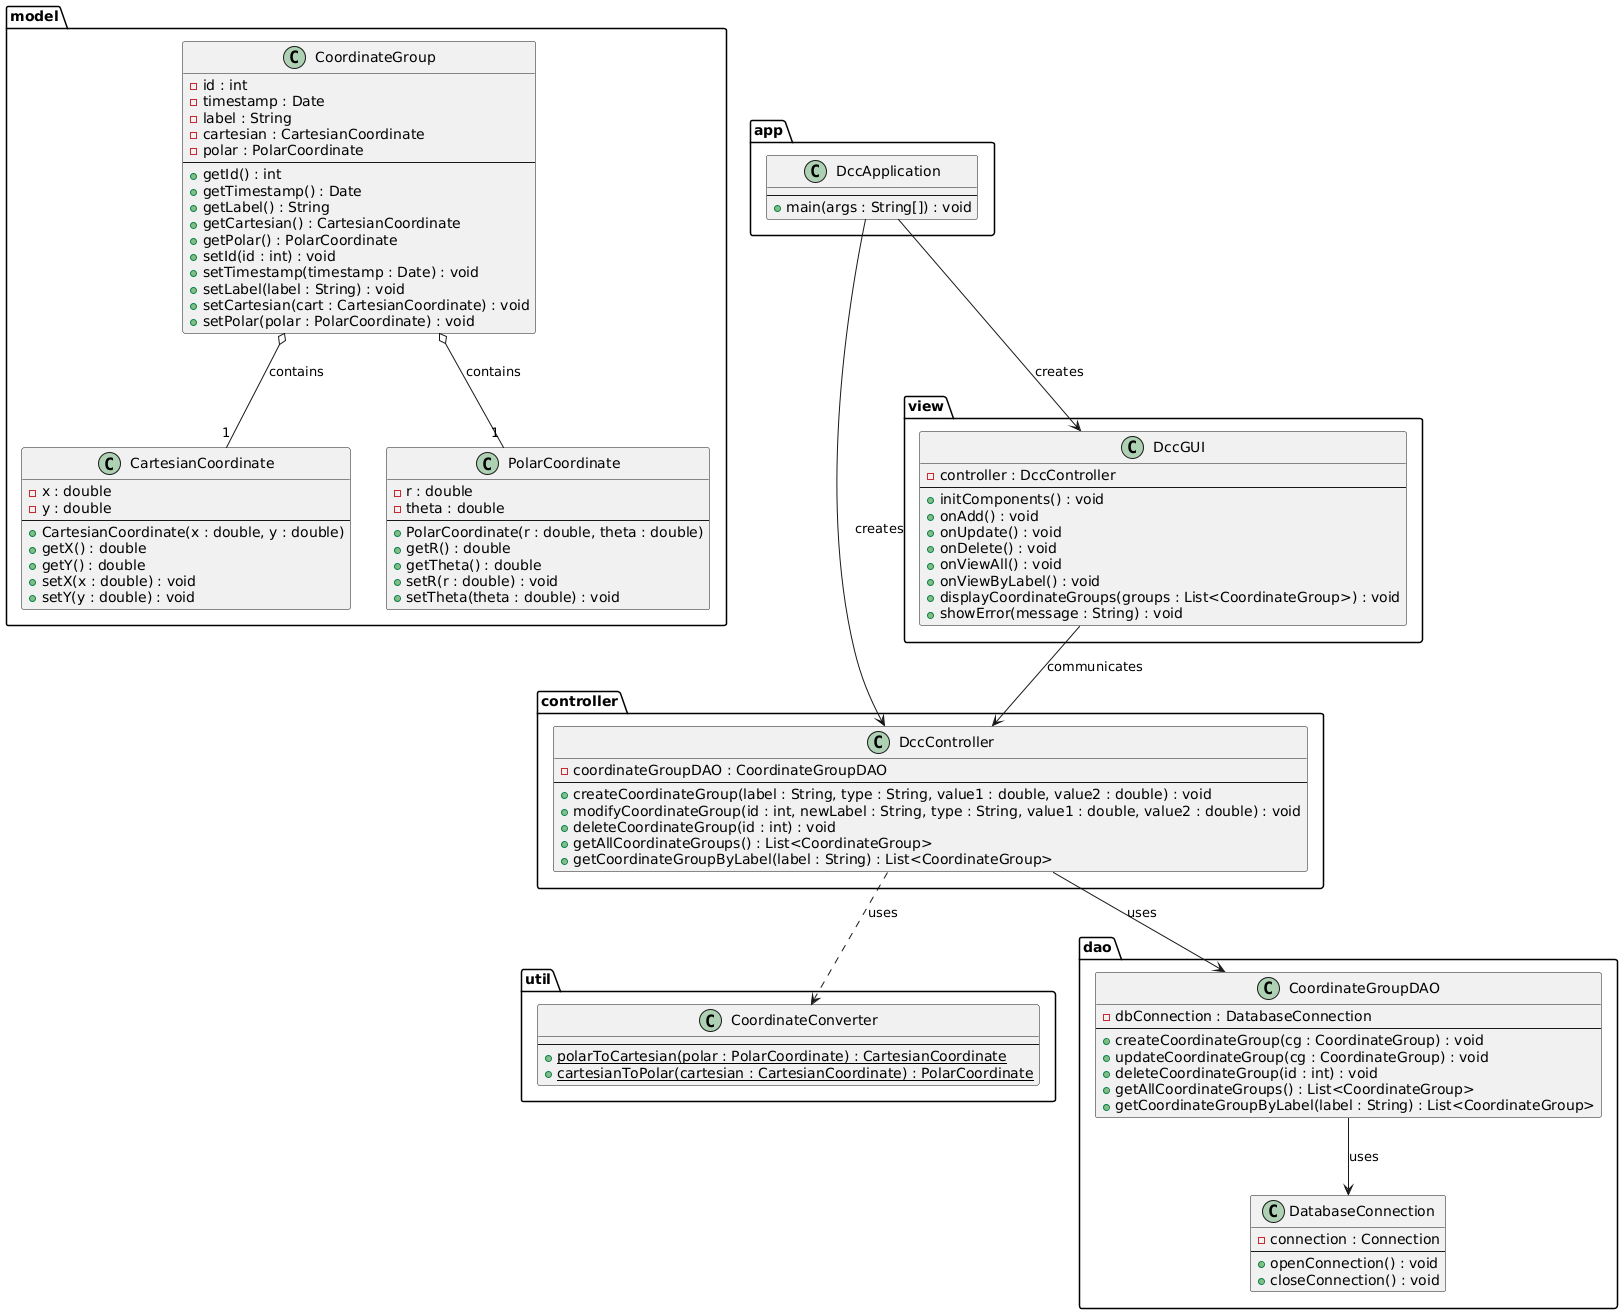

The diagram above was rendered by PlantUML. Its source (embedded in the PNG):
@startuml

'===========================
' Package: Model
'===========================
package "model" {
  
  class CoordinateGroup {
    - id : int
    - timestamp : Date
    - label : String
    - cartesian : CartesianCoordinate
    - polar : PolarCoordinate
    --
    + getId() : int
    + getTimestamp() : Date
    + getLabel() : String
    + getCartesian() : CartesianCoordinate
    + getPolar() : PolarCoordinate
    + setId(id : int) : void
    + setTimestamp(timestamp : Date) : void
    + setLabel(label : String) : void
    + setCartesian(cart : CartesianCoordinate) : void
    + setPolar(polar : PolarCoordinate) : void
  }
  
  class CartesianCoordinate {
    - x : double
    - y : double
    --
    + CartesianCoordinate(x : double, y : double)
    + getX() : double
    + getY() : double
    + setX(x : double) : void
    + setY(y : double) : void
  }
  
  class PolarCoordinate {
    - r : double
    - theta : double
    --
    + PolarCoordinate(r : double, theta : double)
    + getR() : double
    + getTheta() : double
    + setR(r : double) : void
    + setTheta(theta : double) : void
  }
  
  ' Composition: a CoordinateGroup is composed of both coordinate representations
  CoordinateGroup o-- "1" CartesianCoordinate : contains
  CoordinateGroup o-- "1" PolarCoordinate : contains
}

'===========================
' Package: Util
'===========================
package "util" {
  
  class CoordinateConverter {
    --
    + polarToCartesian(polar : PolarCoordinate) : CartesianCoordinate {static}
    + cartesianToPolar(cartesian : CartesianCoordinate) : PolarCoordinate {static}
  }
}

'===========================
' Package: DAO
'===========================
package "dao" {
  
  class DatabaseConnection {
    - connection : Connection
    --
    + openConnection() : void
    + closeConnection() : void
  }
  
  class CoordinateGroupDAO {
    - dbConnection : DatabaseConnection
    --
    + createCoordinateGroup(cg : CoordinateGroup) : void
    + updateCoordinateGroup(cg : CoordinateGroup) : void
    + deleteCoordinateGroup(id : int) : void
    + getAllCoordinateGroups() : List<CoordinateGroup>
    + getCoordinateGroupByLabel(label : String) : List<CoordinateGroup>
  }
  
  CoordinateGroupDAO --> DatabaseConnection : uses
}

'===========================
' Package: Controller
'===========================
package "controller" {
  
  class DccController {
    - coordinateGroupDAO : CoordinateGroupDAO
    --
    + createCoordinateGroup(label : String, type : String, value1 : double, value2 : double) : void
    + modifyCoordinateGroup(id : int, newLabel : String, type : String, value1 : double, value2 : double) : void
    + deleteCoordinateGroup(id : int) : void
    + getAllCoordinateGroups() : List<CoordinateGroup>
    + getCoordinateGroupByLabel(label : String) : List<CoordinateGroup>
  }
  
  ' Indicate that the controller also makes use of the conversion utilities.
  DccController ..> CoordinateConverter : uses
  DccController --> CoordinateGroupDAO : uses
}

'===========================
' Package: View
'===========================
package "view" {
  
  class DccGUI {
    - controller : DccController
    --
    + initComponents() : void
    + onAdd() : void
    + onUpdate() : void
    + onDelete() : void
    + onViewAll() : void
    + onViewByLabel() : void
    + displayCoordinateGroups(groups : List<CoordinateGroup>) : void
    + showError(message : String) : void
  }
  
  DccGUI --> DccController : communicates
}

'===========================
' Package: Application (Main)
'===========================
package "app" {
  
  class DccApplication {
    --
    + main(args : String[]) : void
  }
  
  DccApplication --> DccGUI : creates
  DccApplication --> DccController : creates
}

@enduml